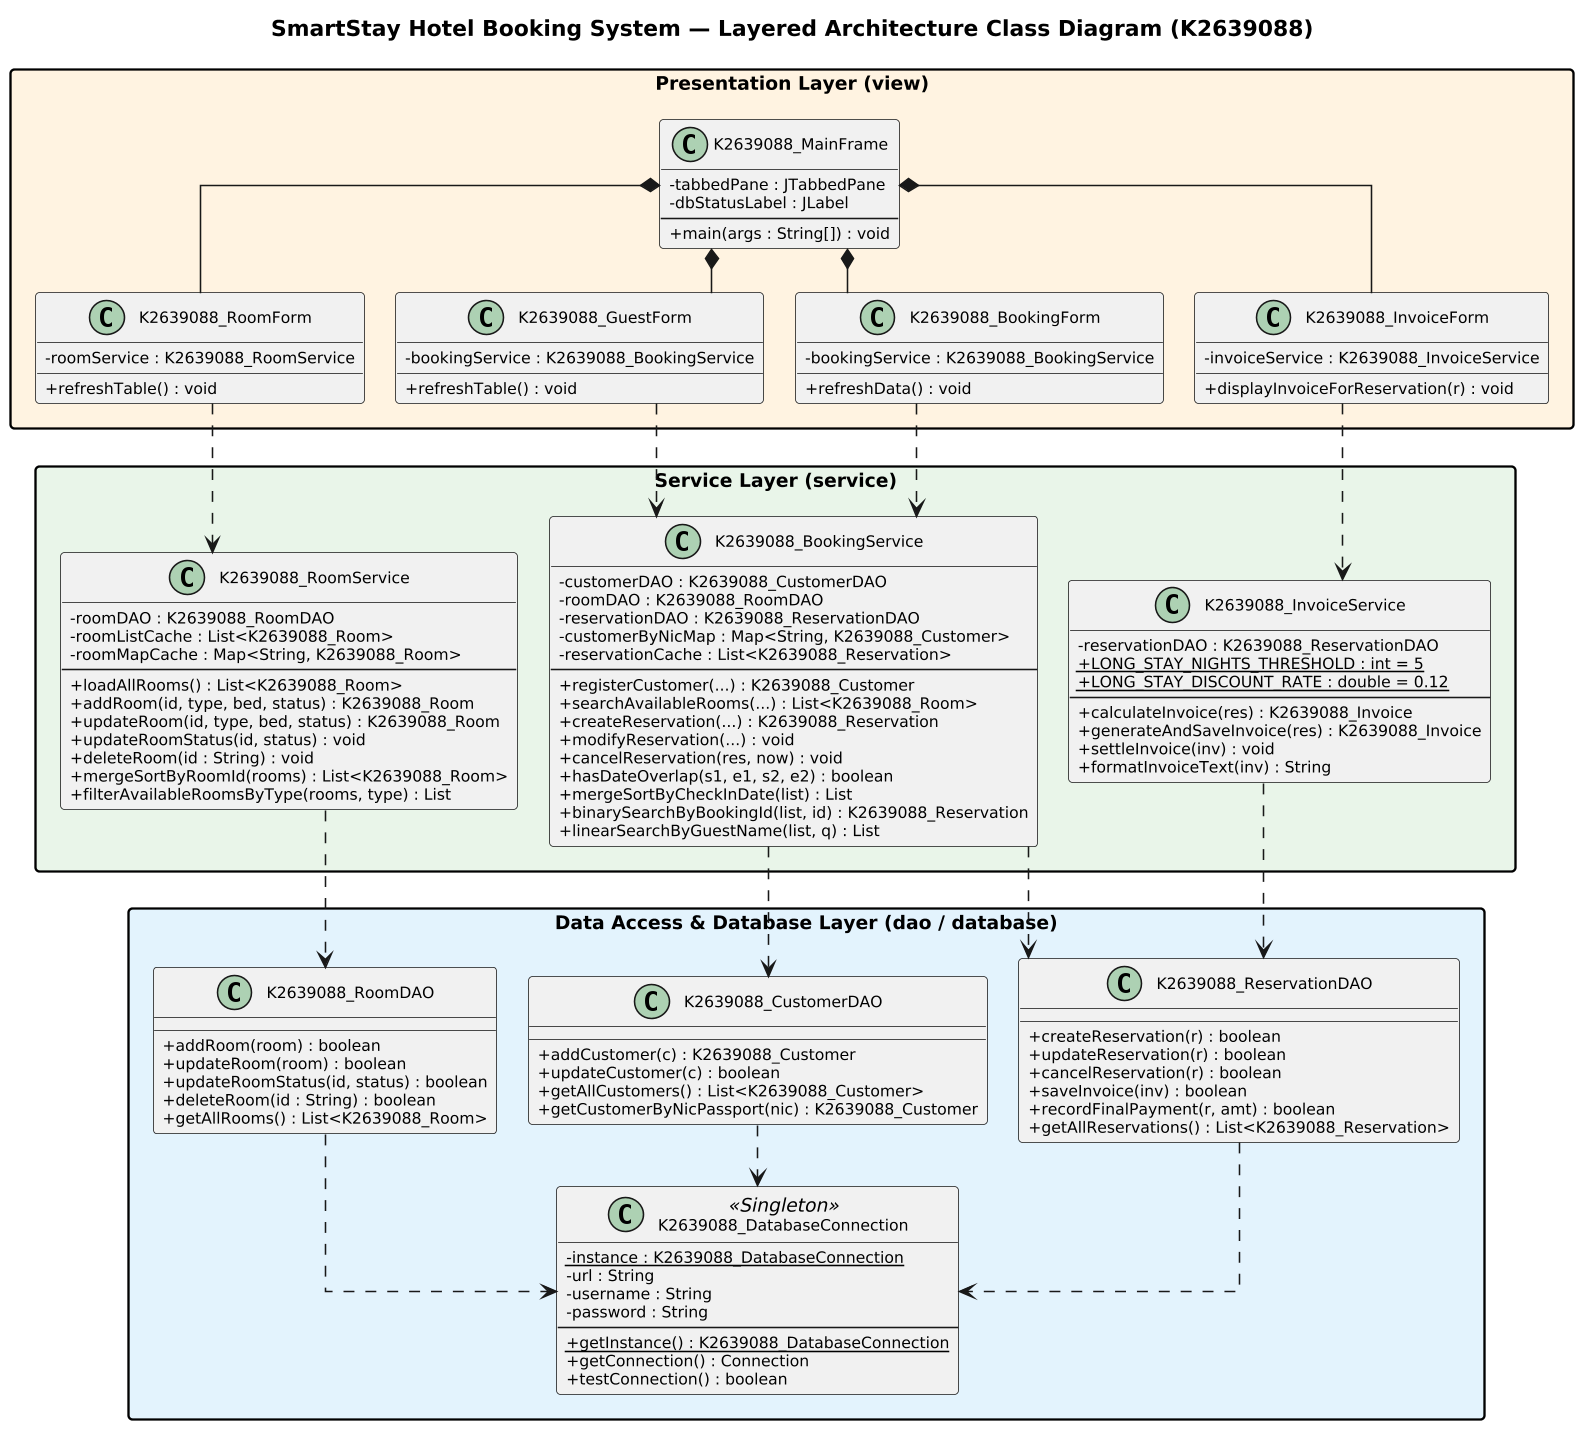

The diagram above was rendered by PlantUML. Its source (embedded in the PNG):
@startuml
' =============================================================================
' Figure 1b: Application Layers Class Diagram (A4 Portrait — No Clipping)
' Presentation (view) -> Service (service) -> Data Access & DB (dao / database)
' Kingston University Student ID: K2639088
' =============================================================================

top to bottom direction
skinparam dpi 150
skinparam backgroundColor #FFFFFF
skinparam shadowing false
skinparam linetype ortho
skinparam packageStyle rectangle
skinparam classAttributeIconSize 0
skinparam defaultFontName "Times New Roman"
skinparam classFontSize 11
skinparam classAttributeFontSize 10
skinparam packageFontSize 12
skinparam arrowFontSize 10
skinparam nodesep 20
skinparam ranksep 28

title SmartStay Hotel Booking System — Layered Architecture Class Diagram (K2639088)

package "Presentation Layer (view)" #FFF3E0 {
  class K2639088_MainFrame {
    - tabbedPane : JTabbedPane
    - dbStatusLabel : JLabel
    --
    + main(args : String[]) : void
  }

  class K2639088_RoomForm {
    - roomService : K2639088_RoomService
    + refreshTable() : void
  }

  class K2639088_GuestForm {
    - bookingService : K2639088_BookingService
    + refreshTable() : void
  }

  class K2639088_BookingForm {
    - bookingService : K2639088_BookingService
    + refreshData() : void
  }

  class K2639088_InvoiceForm {
    - invoiceService : K2639088_InvoiceService
    + displayInvoiceForReservation(r) : void
  }

  K2639088_MainFrame *-- K2639088_RoomForm
  K2639088_MainFrame *-- K2639088_GuestForm
  K2639088_MainFrame *-- K2639088_BookingForm
  K2639088_MainFrame *-- K2639088_InvoiceForm
}

package "Service Layer (service)" #E8F5E9 {
  class K2639088_RoomService {
    - roomDAO : K2639088_RoomDAO
    - roomListCache : List<K2639088_Room>
    - roomMapCache : Map<String, K2639088_Room>
    --
    + loadAllRooms() : List<K2639088_Room>
    + addRoom(id, type, bed, status) : K2639088_Room
    + updateRoom(id, type, bed, status) : K2639088_Room
    + updateRoomStatus(id, status) : void
    + deleteRoom(id : String) : void
    + mergeSortByRoomId(rooms) : List<K2639088_Room>
    + filterAvailableRoomsByType(rooms, type) : List
  }

  class K2639088_BookingService {
    - customerDAO : K2639088_CustomerDAO
    - roomDAO : K2639088_RoomDAO
    - reservationDAO : K2639088_ReservationDAO
    - customerByNicMap : Map<String, K2639088_Customer>
    - reservationCache : List<K2639088_Reservation>
    --
    + registerCustomer(...) : K2639088_Customer
    + searchAvailableRooms(...) : List<K2639088_Room>
    + createReservation(...) : K2639088_Reservation
    + modifyReservation(...) : void
    + cancelReservation(res, now) : void
    + hasDateOverlap(s1, e1, s2, e2) : boolean
    + mergeSortByCheckInDate(list) : List
    + binarySearchByBookingId(list, id) : K2639088_Reservation
    + linearSearchByGuestName(list, q) : List
  }

  class K2639088_InvoiceService {
    - reservationDAO : K2639088_ReservationDAO
    + {static} LONG_STAY_NIGHTS_THRESHOLD : int = 5
    + {static} LONG_STAY_DISCOUNT_RATE : double = 0.12
    --
    + calculateInvoice(res) : K2639088_Invoice
    + generateAndSaveInvoice(res) : K2639088_Invoice
    + settleInvoice(inv) : void
    + formatInvoiceText(inv) : String
  }
}

package "Data Access & Database Layer (dao / database)" #E3F2FD {
  class K2639088_RoomDAO {
    + addRoom(room) : boolean
    + updateRoom(room) : boolean
    + updateRoomStatus(id, status) : boolean
    + deleteRoom(id : String) : boolean
    + getAllRooms() : List<K2639088_Room>
  }

  class K2639088_CustomerDAO {
    + addCustomer(c) : K2639088_Customer
    + updateCustomer(c) : boolean
    + getAllCustomers() : List<K2639088_Customer>
    + getCustomerByNicPassport(nic) : K2639088_Customer
  }

  class K2639088_ReservationDAO {
    + createReservation(r) : boolean
    + updateReservation(r) : boolean
    + cancelReservation(r) : boolean
    + saveInvoice(inv) : boolean
    + recordFinalPayment(r, amt) : boolean
    + getAllReservations() : List<K2639088_Reservation>
  }

  class K2639088_DatabaseConnection <<Singleton>> {
    - {static} instance : K2639088_DatabaseConnection
    - url : String
    - username : String
    - password : String
    --
    + {static} getInstance() : K2639088_DatabaseConnection
    + getConnection() : Connection
    + testConnection() : boolean
  }

  K2639088_RoomDAO ..> K2639088_DatabaseConnection
  K2639088_CustomerDAO ..> K2639088_DatabaseConnection
  K2639088_ReservationDAO ..> K2639088_DatabaseConnection
}

' Inter-layer Dependencies
K2639088_RoomForm ..> K2639088_RoomService
K2639088_GuestForm ..> K2639088_BookingService
K2639088_BookingForm ..> K2639088_BookingService
K2639088_InvoiceForm ..> K2639088_InvoiceService

K2639088_RoomService ..> K2639088_RoomDAO
K2639088_BookingService ..> K2639088_CustomerDAO
K2639088_BookingService ..> K2639088_ReservationDAO
K2639088_InvoiceService ..> K2639088_ReservationDAO
@enduml